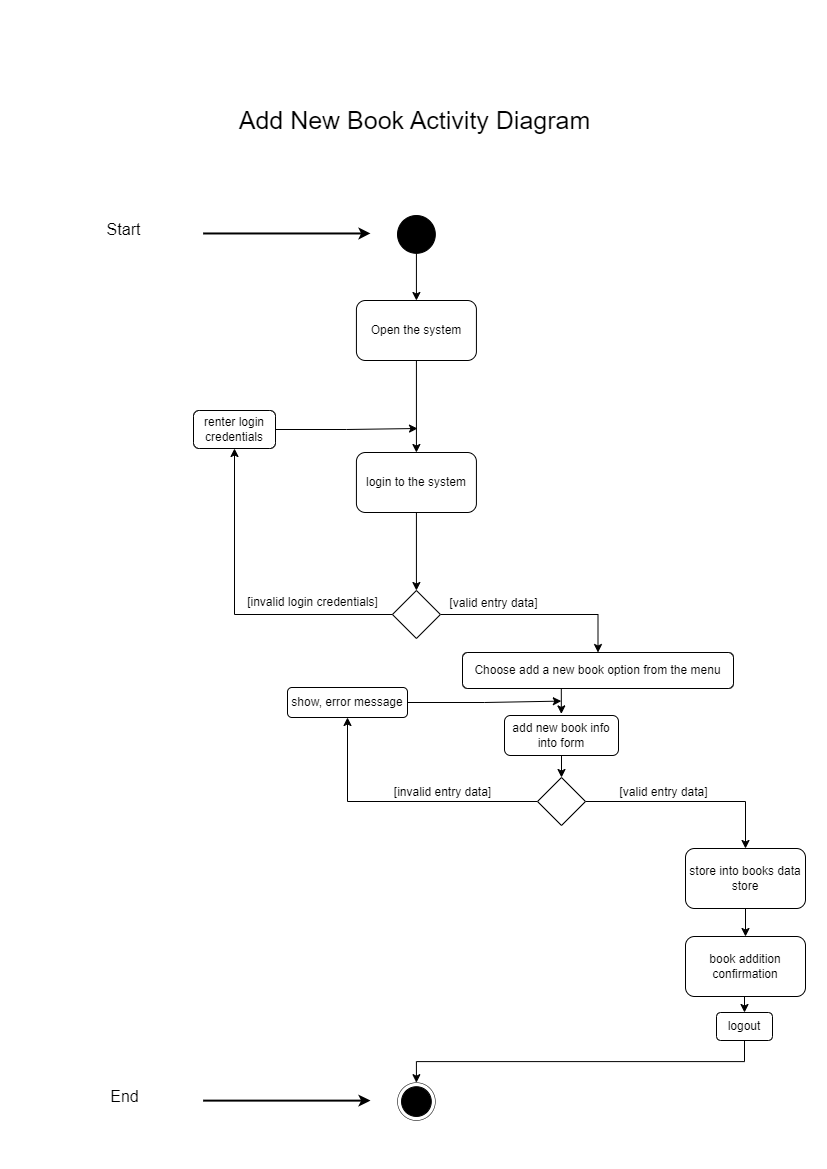

The diagram above was exported from draw.io. Its source (the exported page's mxGraphModel, read from the mxfile embedded in the PNG):
<mxGraphModel dx="1290" dy="1798" grid="0" gridSize="10" guides="1" tooltips="1" connect="1" arrows="1" fold="1" page="1" pageScale="1" pageWidth="827" pageHeight="1169" math="0" shadow="0">
  <root>
    <mxCell id="0" />
    <mxCell id="1" parent="0" />
    <mxCell id="7Se4oC-TnPz3JseUxT82-1" value="&lt;span style=&quot;background-color: initial;&quot;&gt;Add New Book Activity Diagram&lt;/span&gt;" style="text;html=1;align=center;verticalAlign=middle;resizable=0;points=[];autosize=1;strokeColor=none;fillColor=none;fontSize=25;" parent="1" vertex="1">
      <mxGeometry x="229" y="-1071" width="370" height="42" as="geometry" />
    </mxCell>
    <mxCell id="RftX0TWpoXqCSszcgh1f-1" value="Open the system" style="rounded=1;whiteSpace=wrap;html=1;" parent="1" vertex="1">
      <mxGeometry x="355.92" y="-869" width="120" height="60" as="geometry" />
    </mxCell>
    <mxCell id="RftX0TWpoXqCSszcgh1f-24" value="" style="edgeStyle=orthogonalEdgeStyle;rounded=0;orthogonalLoop=1;jettySize=auto;html=1;exitX=0.5;exitY=1;exitDx=0;exitDy=0;" parent="1" source="RftX0TWpoXqCSszcgh1f-1" target="7Se4oC-TnPz3JseUxT82-38" edge="1">
      <mxGeometry relative="1" as="geometry">
        <mxPoint x="416" y="-770" as="sourcePoint" />
        <mxPoint x="415.63" y="-708" as="targetPoint" />
      </mxGeometry>
    </mxCell>
    <mxCell id="RftX0TWpoXqCSszcgh1f-25" style="edgeStyle=orthogonalEdgeStyle;rounded=0;orthogonalLoop=1;jettySize=auto;html=1;exitX=0.5;exitY=1;exitDx=0;exitDy=0;" parent="1" source="7Se4oC-TnPz3JseUxT82-38" target="RftX0TWpoXqCSszcgh1f-16" edge="1">
      <mxGeometry relative="1" as="geometry" />
    </mxCell>
    <mxCell id="7Se4oC-TnPz3JseUxT82-38" value="login to the system" style="rounded=1;whiteSpace=wrap;html=1;" parent="1" vertex="1">
      <mxGeometry x="355.92" y="-717" width="120" height="60" as="geometry" />
    </mxCell>
    <mxCell id="RftX0TWpoXqCSszcgh1f-15" style="edgeStyle=orthogonalEdgeStyle;rounded=0;orthogonalLoop=1;jettySize=auto;html=1;exitX=0;exitY=0.5;exitDx=0;exitDy=0;entryX=0.5;entryY=1;entryDx=0;entryDy=0;" parent="1" source="RftX0TWpoXqCSszcgh1f-16" target="RftX0TWpoXqCSszcgh1f-26" edge="1">
      <mxGeometry relative="1" as="geometry">
        <mxPoint x="213" y="-663" as="targetPoint" />
      </mxGeometry>
    </mxCell>
    <mxCell id="nITXd1-q1Jb1y9k9zw7F-2" style="edgeStyle=orthogonalEdgeStyle;rounded=0;orthogonalLoop=1;jettySize=auto;html=1;exitX=1;exitY=0.5;exitDx=0;exitDy=0;entryX=0.5;entryY=0;entryDx=0;entryDy=0;" parent="1" source="RftX0TWpoXqCSszcgh1f-16" target="nITXd1-q1Jb1y9k9zw7F-1" edge="1">
      <mxGeometry relative="1" as="geometry" />
    </mxCell>
    <mxCell id="RftX0TWpoXqCSszcgh1f-16" value="" style="rhombus;whiteSpace=wrap;html=1;" parent="1" vertex="1">
      <mxGeometry x="391.92" y="-579" width="48" height="48" as="geometry" />
    </mxCell>
    <mxCell id="RftX0TWpoXqCSszcgh1f-17" value="[valid entry data]" style="text;html=1;align=center;verticalAlign=middle;resizable=0;points=[];autosize=1;strokeColor=none;fillColor=none;" parent="1" vertex="1">
      <mxGeometry x="440" y="-579" width="106" height="26" as="geometry" />
    </mxCell>
    <mxCell id="RftX0TWpoXqCSszcgh1f-18" value="[invalid login credentials]" style="text;html=1;align=center;verticalAlign=middle;resizable=0;points=[];autosize=1;strokeColor=none;fillColor=none;" parent="1" vertex="1">
      <mxGeometry x="237.82" y="-580" width="149" height="26" as="geometry" />
    </mxCell>
    <mxCell id="RftX0TWpoXqCSszcgh1f-27" style="edgeStyle=orthogonalEdgeStyle;rounded=0;orthogonalLoop=1;jettySize=auto;html=1;exitX=1;exitY=0.5;exitDx=0;exitDy=0;" parent="1" source="RftX0TWpoXqCSszcgh1f-26" edge="1">
      <mxGeometry relative="1" as="geometry">
        <mxPoint x="417" y="-741" as="targetPoint" />
      </mxGeometry>
    </mxCell>
    <mxCell id="RftX0TWpoXqCSszcgh1f-26" value="renter login credentials" style="rounded=1;whiteSpace=wrap;html=1;" parent="1" vertex="1">
      <mxGeometry x="193" y="-759" width="82" height="38" as="geometry" />
    </mxCell>
    <mxCell id="RftX0TWpoXqCSszcgh1f-34" value="" style="group" parent="1" vertex="1" connectable="0">
      <mxGeometry x="101.39761431411532" y="-88.84714548802947" width="333.4254473161034" height="39.82228360957646" as="geometry" />
    </mxCell>
    <mxCell id="7Se4oC-TnPz3JseUxT82-12" value="" style="group" parent="RftX0TWpoXqCSszcgh1f-34" vertex="1" connectable="0">
      <mxGeometry x="295.6282306163022" y="2.0248618784530663" width="37.7972166998012" height="37.797421731123386" as="geometry" />
    </mxCell>
    <mxCell id="7Se4oC-TnPz3JseUxT82-13" value="" style="ellipse;whiteSpace=wrap;html=1;aspect=fixed;fillColor=none;container=0;strokeWidth=0.5;" parent="7Se4oC-TnPz3JseUxT82-12" vertex="1">
      <mxGeometry width="37.7972166998012" height="37.7972166998012" as="geometry" />
    </mxCell>
    <mxCell id="7Se4oC-TnPz3JseUxT82-14" value="" style="ellipse;whiteSpace=wrap;html=1;aspect=fixed;fillColor=#000000;container=0;" parent="7Se4oC-TnPz3JseUxT82-12" vertex="1">
      <mxGeometry x="4.0497017892644145" y="4.0497237569060776" width="29.69781312127237" height="29.69781312127237" as="geometry" />
    </mxCell>
    <mxCell id="7Se4oC-TnPz3JseUxT82-25" value="" style="endArrow=classic;html=1;rounded=0;jumpSize=20;strokeWidth=2;" parent="RftX0TWpoXqCSszcgh1f-34" edge="1">
      <mxGeometry width="50" height="50" relative="1" as="geometry">
        <mxPoint x="101.24254473161031" y="19.965138121546914" as="sourcePoint" />
        <mxPoint x="268.6302186878727" y="19.965138121546914" as="targetPoint" />
      </mxGeometry>
    </mxCell>
    <mxCell id="7Se4oC-TnPz3JseUxT82-26" value="End" style="text;html=1;align=center;verticalAlign=middle;resizable=0;points=[];autosize=1;strokeColor=none;fillColor=none;container=0;fontSize=16;" parent="RftX0TWpoXqCSszcgh1f-34" vertex="1">
      <mxGeometry width="46" height="31" as="geometry" />
    </mxCell>
    <mxCell id="RftX0TWpoXqCSszcgh1f-35" value="" style="group" parent="1" vertex="1" connectable="0">
      <mxGeometry x="97.3479125248509" y="-956" width="337.4751491053678" height="41.84714548802947" as="geometry" />
    </mxCell>
    <mxCell id="7Se4oC-TnPz3JseUxT82-4" value="" style="ellipse;whiteSpace=wrap;html=1;aspect=fixed;fillColor=#000000;container=0;" parent="RftX0TWpoXqCSszcgh1f-35" vertex="1">
      <mxGeometry x="299.6779324055666" y="2.0248618784530663" width="37.7972166998012" height="37.7972166998012" as="geometry" />
    </mxCell>
    <mxCell id="7Se4oC-TnPz3JseUxT82-21" value="" style="group" parent="RftX0TWpoXqCSszcgh1f-35" vertex="1" connectable="0">
      <mxGeometry width="272.67992047713716" height="41.84714548802947" as="geometry" />
    </mxCell>
    <mxCell id="7Se4oC-TnPz3JseUxT82-22" value="" style="endArrow=classic;html=1;rounded=0;jumpSize=20;strokeWidth=2;" parent="7Se4oC-TnPz3JseUxT82-21" edge="1">
      <mxGeometry width="50" height="50" relative="1" as="geometry">
        <mxPoint x="105.29224652087474" y="19.96513812154691" as="sourcePoint" />
        <mxPoint x="272.67992047713716" y="19.96513812154691" as="targetPoint" />
      </mxGeometry>
    </mxCell>
    <mxCell id="7Se4oC-TnPz3JseUxT82-23" value="Start" style="text;html=1;align=center;verticalAlign=middle;resizable=0;points=[];autosize=1;strokeColor=none;fillColor=none;container=0;fontSize=16;" parent="7Se4oC-TnPz3JseUxT82-21" vertex="1">
      <mxGeometry width="52" height="31" as="geometry" />
    </mxCell>
    <mxCell id="RftX0TWpoXqCSszcgh1f-36" style="edgeStyle=orthogonalEdgeStyle;rounded=0;orthogonalLoop=1;jettySize=auto;html=1;exitX=0.5;exitY=1;exitDx=0;exitDy=0;entryX=0.5;entryY=0;entryDx=0;entryDy=0;" parent="1" source="7Se4oC-TnPz3JseUxT82-4" target="RftX0TWpoXqCSszcgh1f-1" edge="1">
      <mxGeometry relative="1" as="geometry" />
    </mxCell>
    <mxCell id="RftX0TWpoXqCSszcgh1f-38" style="edgeStyle=orthogonalEdgeStyle;rounded=0;orthogonalLoop=1;jettySize=auto;html=1;exitX=0.5;exitY=1;exitDx=0;exitDy=0;entryX=0.5;entryY=0;entryDx=0;entryDy=0;" parent="1" source="RftX0TWpoXqCSszcgh1f-23" target="7Se4oC-TnPz3JseUxT82-13" edge="1">
      <mxGeometry relative="1" as="geometry" />
    </mxCell>
    <mxCell id="RftX0TWpoXqCSszcgh1f-39" value="" style="group" parent="1" vertex="1" connectable="0">
      <mxGeometry x="287" y="-498" width="518" height="369" as="geometry" />
    </mxCell>
    <mxCell id="RftX0TWpoXqCSszcgh1f-28" style="edgeStyle=orthogonalEdgeStyle;rounded=0;orthogonalLoop=1;jettySize=auto;html=1;exitX=0.5;exitY=1;exitDx=0;exitDy=0;entryX=0.5;entryY=0;entryDx=0;entryDy=0;" parent="RftX0TWpoXqCSszcgh1f-39" source="RftX0TWpoXqCSszcgh1f-5" target="RftX0TWpoXqCSszcgh1f-7" edge="1">
      <mxGeometry relative="1" as="geometry" />
    </mxCell>
    <mxCell id="RftX0TWpoXqCSszcgh1f-5" value="add new book info into form" style="rounded=1;whiteSpace=wrap;html=1;" parent="RftX0TWpoXqCSszcgh1f-39" vertex="1">
      <mxGeometry x="217" y="44" width="114" height="40" as="geometry" />
    </mxCell>
    <mxCell id="nITXd1-q1Jb1y9k9zw7F-7" style="edgeStyle=orthogonalEdgeStyle;rounded=0;orthogonalLoop=1;jettySize=auto;html=1;entryX=0.5;entryY=0;entryDx=0;entryDy=0;" parent="RftX0TWpoXqCSszcgh1f-39" source="RftX0TWpoXqCSszcgh1f-20" target="nITXd1-q1Jb1y9k9zw7F-6" edge="1">
      <mxGeometry relative="1" as="geometry" />
    </mxCell>
    <mxCell id="RftX0TWpoXqCSszcgh1f-20" value="store into books data store" style="rounded=1;whiteSpace=wrap;html=1;" parent="RftX0TWpoXqCSszcgh1f-39" vertex="1">
      <mxGeometry x="398" y="177" width="120" height="60" as="geometry" />
    </mxCell>
    <mxCell id="nITXd1-q1Jb1y9k9zw7F-5" style="edgeStyle=orthogonalEdgeStyle;rounded=0;orthogonalLoop=1;jettySize=auto;html=1;" parent="RftX0TWpoXqCSszcgh1f-39" source="RftX0TWpoXqCSszcgh1f-21" edge="1">
      <mxGeometry relative="1" as="geometry">
        <mxPoint x="273.79998779296875" y="29.600006103515625" as="targetPoint" />
      </mxGeometry>
    </mxCell>
    <mxCell id="RftX0TWpoXqCSszcgh1f-21" value="show, error message" style="rounded=1;whiteSpace=wrap;html=1;" parent="RftX0TWpoXqCSszcgh1f-39" vertex="1">
      <mxGeometry y="16" width="120" height="30" as="geometry" />
    </mxCell>
    <mxCell id="RftX0TWpoXqCSszcgh1f-23" value="logout" style="rounded=1;whiteSpace=wrap;html=1;" parent="RftX0TWpoXqCSszcgh1f-39" vertex="1">
      <mxGeometry x="429" y="341" width="56" height="28" as="geometry" />
    </mxCell>
    <mxCell id="RftX0TWpoXqCSszcgh1f-8" style="edgeStyle=orthogonalEdgeStyle;rounded=0;orthogonalLoop=1;jettySize=auto;html=1;exitX=1;exitY=0.5;exitDx=0;exitDy=0;entryX=0.5;entryY=0;entryDx=0;entryDy=0;" parent="RftX0TWpoXqCSszcgh1f-39" source="RftX0TWpoXqCSszcgh1f-7" target="RftX0TWpoXqCSszcgh1f-20" edge="1">
      <mxGeometry relative="1" as="geometry">
        <mxPoint x="458" y="163" as="targetPoint" />
      </mxGeometry>
    </mxCell>
    <mxCell id="RftX0TWpoXqCSszcgh1f-9" style="edgeStyle=orthogonalEdgeStyle;rounded=0;orthogonalLoop=1;jettySize=auto;html=1;exitX=0;exitY=0.5;exitDx=0;exitDy=0;entryX=0.5;entryY=1;entryDx=0;entryDy=0;" parent="RftX0TWpoXqCSszcgh1f-39" source="RftX0TWpoXqCSszcgh1f-7" target="RftX0TWpoXqCSszcgh1f-21" edge="1">
      <mxGeometry relative="1" as="geometry">
        <mxPoint x="66.00004993785501" y="239.272705078125" as="targetPoint" />
      </mxGeometry>
    </mxCell>
    <mxCell id="RftX0TWpoXqCSszcgh1f-7" value="" style="rhombus;whiteSpace=wrap;html=1;" parent="RftX0TWpoXqCSszcgh1f-39" vertex="1">
      <mxGeometry x="250" y="106" width="48" height="48" as="geometry" />
    </mxCell>
    <mxCell id="RftX0TWpoXqCSszcgh1f-10" value="[valid entry data]" style="text;html=1;align=center;verticalAlign=middle;resizable=0;points=[];autosize=1;strokeColor=none;fillColor=none;" parent="RftX0TWpoXqCSszcgh1f-39" vertex="1">
      <mxGeometry x="323" y="108" width="106" height="26" as="geometry" />
    </mxCell>
    <mxCell id="RftX0TWpoXqCSszcgh1f-11" value="[invalid entry data]" style="text;html=1;align=center;verticalAlign=middle;resizable=0;points=[];autosize=1;strokeColor=none;fillColor=none;" parent="RftX0TWpoXqCSszcgh1f-39" vertex="1">
      <mxGeometry x="97" y="108" width="115" height="26" as="geometry" />
    </mxCell>
    <mxCell id="nITXd1-q1Jb1y9k9zw7F-8" style="edgeStyle=orthogonalEdgeStyle;rounded=0;orthogonalLoop=1;jettySize=auto;html=1;exitX=0.5;exitY=1;exitDx=0;exitDy=0;entryX=0.5;entryY=0;entryDx=0;entryDy=0;" parent="RftX0TWpoXqCSszcgh1f-39" source="nITXd1-q1Jb1y9k9zw7F-6" target="RftX0TWpoXqCSszcgh1f-23" edge="1">
      <mxGeometry relative="1" as="geometry" />
    </mxCell>
    <mxCell id="nITXd1-q1Jb1y9k9zw7F-6" value="book&amp;nbsp;addition confirmation" style="rounded=1;whiteSpace=wrap;html=1;" parent="RftX0TWpoXqCSszcgh1f-39" vertex="1">
      <mxGeometry x="398" y="265" width="120" height="60" as="geometry" />
    </mxCell>
    <mxCell id="nITXd1-q1Jb1y9k9zw7F-1" value="&lt;span style=&quot;text-wrap: nowrap;&quot;&gt;Choose add a new book&amp;nbsp;option from the menu&lt;/span&gt;" style="rounded=1;whiteSpace=wrap;html=1;" parent="1" vertex="1">
      <mxGeometry x="462" y="-517" width="271" height="36" as="geometry" />
    </mxCell>
    <mxCell id="nITXd1-q1Jb1y9k9zw7F-4" style="edgeStyle=orthogonalEdgeStyle;rounded=0;orthogonalLoop=1;jettySize=auto;html=1;exitX=0.5;exitY=1;exitDx=0;exitDy=0;entryX=0.639;entryY=-0.04;entryDx=0;entryDy=0;entryPerimeter=0;" parent="1" edge="1">
      <mxGeometry relative="1" as="geometry">
        <mxPoint x="581.5" y="-481" as="sourcePoint" />
        <mxPoint x="560.846" y="-455.5999999999999" as="targetPoint" />
      </mxGeometry>
    </mxCell>
  </root>
</mxGraphModel>